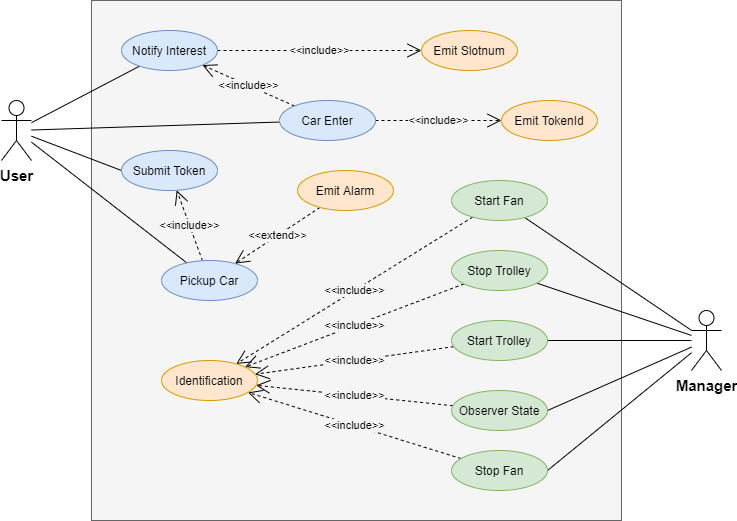

The diagram above was exported from draw.io. Its source (the exported page's mxGraphModel, read from the mxfile embedded in the PNG):
<mxGraphModel dx="852" dy="494" grid="1" gridSize="10" guides="1" tooltips="1" connect="1" arrows="1" fold="1" page="1" pageScale="1" pageWidth="827" pageHeight="1169" math="0" shadow="0">
  <root>
    <mxCell id="0" />
    <mxCell id="1" parent="0" />
    <mxCell id="9JSOB_7-f8VlLuVNg0SL-14" value="" style="rounded=0;whiteSpace=wrap;html=1;fillColor=#f5f5f5;strokeColor=#666666;fontColor=#333333;" parent="1" vertex="1">
      <mxGeometry x="130" y="10" width="530" height="520" as="geometry" />
    </mxCell>
    <mxCell id="9JSOB_7-f8VlLuVNg0SL-17" style="rounded=0;orthogonalLoop=1;jettySize=auto;html=1;endArrow=none;endFill=0;" parent="1" source="9JSOB_7-f8VlLuVNg0SL-2" target="9JSOB_7-f8VlLuVNg0SL-4" edge="1">
      <mxGeometry relative="1" as="geometry" />
    </mxCell>
    <mxCell id="9JSOB_7-f8VlLuVNg0SL-18" style="edgeStyle=none;rounded=0;orthogonalLoop=1;jettySize=auto;html=1;endArrow=none;endFill=0;" parent="1" source="9JSOB_7-f8VlLuVNg0SL-2" target="9JSOB_7-f8VlLuVNg0SL-5" edge="1">
      <mxGeometry relative="1" as="geometry" />
    </mxCell>
    <mxCell id="9JSOB_7-f8VlLuVNg0SL-19" style="edgeStyle=none;rounded=0;orthogonalLoop=1;jettySize=auto;html=1;entryX=0;entryY=0.5;entryDx=0;entryDy=0;endArrow=none;endFill=0;" parent="1" source="9JSOB_7-f8VlLuVNg0SL-2" target="9JSOB_7-f8VlLuVNg0SL-6" edge="1">
      <mxGeometry relative="1" as="geometry" />
    </mxCell>
    <mxCell id="9JSOB_7-f8VlLuVNg0SL-20" style="rounded=0;orthogonalLoop=1;jettySize=auto;html=1;endArrow=none;endFill=0;" parent="1" source="9JSOB_7-f8VlLuVNg0SL-2" target="9JSOB_7-f8VlLuVNg0SL-7" edge="1">
      <mxGeometry relative="1" as="geometry" />
    </mxCell>
    <mxCell id="9JSOB_7-f8VlLuVNg0SL-2" value="&lt;b&gt;&lt;font style=&quot;font-size: 15px&quot;&gt;User&lt;/font&gt;&lt;/b&gt;" style="shape=umlActor;verticalLabelPosition=bottom;verticalAlign=top;html=1;" parent="1" vertex="1">
      <mxGeometry x="40" y="110" width="30" height="60" as="geometry" />
    </mxCell>
    <mxCell id="9JSOB_7-f8VlLuVNg0SL-21" style="rounded=0;orthogonalLoop=1;jettySize=auto;html=1;endArrow=none;endFill=0;" parent="1" source="9JSOB_7-f8VlLuVNg0SL-3" target="9JSOB_7-f8VlLuVNg0SL-11" edge="1">
      <mxGeometry relative="1" as="geometry">
        <mxPoint x="680" y="282.36287835939333" as="sourcePoint" />
      </mxGeometry>
    </mxCell>
    <mxCell id="9JSOB_7-f8VlLuVNg0SL-22" style="rounded=0;orthogonalLoop=1;jettySize=auto;html=1;endArrow=none;endFill=0;" parent="1" source="9JSOB_7-f8VlLuVNg0SL-3" target="9JSOB_7-f8VlLuVNg0SL-9" edge="1">
      <mxGeometry relative="1" as="geometry">
        <mxPoint x="680" y="289.0215211823338" as="sourcePoint" />
      </mxGeometry>
    </mxCell>
    <mxCell id="9JSOB_7-f8VlLuVNg0SL-23" style="rounded=0;orthogonalLoop=1;jettySize=auto;html=1;entryX=1;entryY=0.5;entryDx=0;entryDy=0;endArrow=none;endFill=0;" parent="1" source="9JSOB_7-f8VlLuVNg0SL-3" target="9JSOB_7-f8VlLuVNg0SL-10" edge="1">
      <mxGeometry relative="1" as="geometry">
        <mxPoint x="680" y="298.2568807339451" as="sourcePoint" />
      </mxGeometry>
    </mxCell>
    <mxCell id="9JSOB_7-f8VlLuVNg0SL-24" style="rounded=0;orthogonalLoop=1;jettySize=auto;html=1;entryX=1;entryY=0.5;entryDx=0;entryDy=0;endArrow=none;endFill=0;" parent="1" source="9JSOB_7-f8VlLuVNg0SL-3" target="9JSOB_7-f8VlLuVNg0SL-8" edge="1">
      <mxGeometry relative="1" as="geometry">
        <mxPoint x="680" y="307.88990825688086" as="sourcePoint" />
      </mxGeometry>
    </mxCell>
    <mxCell id="9JSOB_7-f8VlLuVNg0SL-25" style="rounded=0;orthogonalLoop=1;jettySize=auto;html=1;entryX=1;entryY=0.5;entryDx=0;entryDy=0;endArrow=none;endFill=0;" parent="1" source="9JSOB_7-f8VlLuVNg0SL-3" target="9JSOB_7-f8VlLuVNg0SL-12" edge="1">
      <mxGeometry relative="1" as="geometry">
        <mxPoint x="680" y="316.1467889908257" as="sourcePoint" />
      </mxGeometry>
    </mxCell>
    <mxCell id="9JSOB_7-f8VlLuVNg0SL-3" value="&lt;font style=&quot;font-size: 15px&quot;&gt;&lt;b&gt;Manager&lt;/b&gt;&lt;/font&gt;" style="shape=umlActor;verticalLabelPosition=bottom;verticalAlign=top;html=1;" parent="1" vertex="1">
      <mxGeometry x="730" y="320" width="30" height="60" as="geometry" />
    </mxCell>
    <mxCell id="9JSOB_7-f8VlLuVNg0SL-39" value="&amp;lt;&amp;lt;include&amp;gt;&amp;gt;" style="edgeStyle=none;rounded=0;orthogonalLoop=1;jettySize=auto;html=1;dashed=1;labelBackgroundColor=#F5F5F5;endArrow=open;endFill=0;endSize=12;" parent="1" source="9JSOB_7-f8VlLuVNg0SL-4" target="9JSOB_7-f8VlLuVNg0SL-31" edge="1">
      <mxGeometry relative="1" as="geometry" />
    </mxCell>
    <mxCell id="9JSOB_7-f8VlLuVNg0SL-4" value="Notify Interest" style="ellipse;whiteSpace=wrap;html=1;fillColor=#dae8fc;strokeColor=#6c8ebf;" parent="1" vertex="1">
      <mxGeometry x="160" y="40" width="96" height="40" as="geometry" />
    </mxCell>
    <mxCell id="9JSOB_7-f8VlLuVNg0SL-15" value="&amp;lt;&amp;lt;include&amp;gt;&amp;gt;" style="rounded=0;orthogonalLoop=1;jettySize=auto;html=1;dashed=1;endArrow=open;endFill=0;endSize=12;labelBackgroundColor=#F5F5F5;" parent="1" source="9JSOB_7-f8VlLuVNg0SL-5" target="9JSOB_7-f8VlLuVNg0SL-4" edge="1">
      <mxGeometry relative="1" as="geometry" />
    </mxCell>
    <mxCell id="9JSOB_7-f8VlLuVNg0SL-40" value="&amp;lt;&amp;lt;include&amp;gt;&amp;gt;" style="edgeStyle=none;rounded=0;orthogonalLoop=1;jettySize=auto;html=1;dashed=1;labelBackgroundColor=#F5F5F5;endArrow=open;endFill=0;endSize=12;" parent="1" source="9JSOB_7-f8VlLuVNg0SL-5" target="9JSOB_7-f8VlLuVNg0SL-32" edge="1">
      <mxGeometry relative="1" as="geometry" />
    </mxCell>
    <mxCell id="9JSOB_7-f8VlLuVNg0SL-5" value="Car Enter" style="ellipse;whiteSpace=wrap;html=1;fillColor=#dae8fc;strokeColor=#6c8ebf;" parent="1" vertex="1">
      <mxGeometry x="318" y="110" width="96" height="40" as="geometry" />
    </mxCell>
    <mxCell id="9JSOB_7-f8VlLuVNg0SL-6" value="Submit Token" style="ellipse;whiteSpace=wrap;html=1;fillColor=#dae8fc;strokeColor=#6c8ebf;" parent="1" vertex="1">
      <mxGeometry x="160" y="160" width="96" height="40" as="geometry" />
    </mxCell>
    <mxCell id="9JSOB_7-f8VlLuVNg0SL-16" value="&amp;lt;&amp;lt;include&amp;gt;&amp;gt;" style="rounded=0;orthogonalLoop=1;jettySize=auto;html=1;dashed=1;endArrow=open;endFill=0;endSize=12;labelBackgroundColor=#F5F5F5;" parent="1" source="9JSOB_7-f8VlLuVNg0SL-7" target="9JSOB_7-f8VlLuVNg0SL-6" edge="1">
      <mxGeometry relative="1" as="geometry" />
    </mxCell>
    <mxCell id="9JSOB_7-f8VlLuVNg0SL-7" value="Pickup Car" style="ellipse;whiteSpace=wrap;html=1;fillColor=#dae8fc;strokeColor=#6c8ebf;" parent="1" vertex="1">
      <mxGeometry x="200" y="270" width="96" height="40" as="geometry" />
    </mxCell>
    <mxCell id="9JSOB_7-f8VlLuVNg0SL-29" value="&amp;lt;&amp;lt;include&amp;gt;&amp;gt;" style="edgeStyle=none;rounded=0;orthogonalLoop=1;jettySize=auto;html=1;dashed=1;endArrow=open;endFill=0;endSize=12;labelBackgroundColor=#F5F5F5;" parent="1" source="9JSOB_7-f8VlLuVNg0SL-8" target="9JSOB_7-f8VlLuVNg0SL-13" edge="1">
      <mxGeometry relative="1" as="geometry" />
    </mxCell>
    <mxCell id="9JSOB_7-f8VlLuVNg0SL-8" value="Observer State" style="ellipse;whiteSpace=wrap;html=1;fillColor=#d5e8d4;strokeColor=#82b366;" parent="1" vertex="1">
      <mxGeometry x="490" y="400" width="96" height="40" as="geometry" />
    </mxCell>
    <mxCell id="9JSOB_7-f8VlLuVNg0SL-27" value="&amp;lt;&amp;lt;include&amp;gt;&amp;gt;" style="edgeStyle=none;rounded=0;orthogonalLoop=1;jettySize=auto;html=1;dashed=1;endArrow=open;endFill=0;endSize=12;labelBackgroundColor=#F5F5F5;" parent="1" source="9JSOB_7-f8VlLuVNg0SL-9" target="9JSOB_7-f8VlLuVNg0SL-13" edge="1">
      <mxGeometry relative="1" as="geometry" />
    </mxCell>
    <mxCell id="9JSOB_7-f8VlLuVNg0SL-9" value="Stop Trolley" style="ellipse;whiteSpace=wrap;html=1;fillColor=#d5e8d4;strokeColor=#82b366;" parent="1" vertex="1">
      <mxGeometry x="490" y="260" width="96" height="40" as="geometry" />
    </mxCell>
    <mxCell id="9JSOB_7-f8VlLuVNg0SL-28" value="&amp;lt;&amp;lt;include&amp;gt;&amp;gt;" style="edgeStyle=none;rounded=0;orthogonalLoop=1;jettySize=auto;html=1;dashed=1;endArrow=open;endFill=0;endSize=12;labelBackgroundColor=#F5F5F5;" parent="1" source="9JSOB_7-f8VlLuVNg0SL-10" target="9JSOB_7-f8VlLuVNg0SL-13" edge="1">
      <mxGeometry relative="1" as="geometry" />
    </mxCell>
    <mxCell id="9JSOB_7-f8VlLuVNg0SL-10" value="Start Trolley" style="ellipse;whiteSpace=wrap;html=1;fillColor=#d5e8d4;strokeColor=#82b366;" parent="1" vertex="1">
      <mxGeometry x="490" y="330" width="96" height="40" as="geometry" />
    </mxCell>
    <mxCell id="9JSOB_7-f8VlLuVNg0SL-26" value="&amp;lt;&amp;lt;include&amp;gt;&amp;gt;" style="rounded=0;orthogonalLoop=1;jettySize=auto;html=1;endArrow=open;endFill=0;dashed=1;endSize=12;labelBackgroundColor=#F5F5F5;" parent="1" source="9JSOB_7-f8VlLuVNg0SL-11" target="9JSOB_7-f8VlLuVNg0SL-13" edge="1">
      <mxGeometry relative="1" as="geometry" />
    </mxCell>
    <mxCell id="9JSOB_7-f8VlLuVNg0SL-11" value="Start Fan" style="ellipse;whiteSpace=wrap;html=1;fillColor=#d5e8d4;strokeColor=#82b366;" parent="1" vertex="1">
      <mxGeometry x="490" y="190" width="96" height="40" as="geometry" />
    </mxCell>
    <mxCell id="9JSOB_7-f8VlLuVNg0SL-30" value="&amp;lt;&amp;lt;include&amp;gt;&amp;gt;" style="edgeStyle=none;rounded=0;orthogonalLoop=1;jettySize=auto;html=1;dashed=1;endArrow=open;endFill=0;endSize=12;labelBackgroundColor=#F5F5F5;" parent="1" source="9JSOB_7-f8VlLuVNg0SL-12" target="9JSOB_7-f8VlLuVNg0SL-13" edge="1">
      <mxGeometry relative="1" as="geometry" />
    </mxCell>
    <mxCell id="9JSOB_7-f8VlLuVNg0SL-12" value="Stop Fan" style="ellipse;whiteSpace=wrap;html=1;fillColor=#d5e8d4;strokeColor=#82b366;" parent="1" vertex="1">
      <mxGeometry x="490" y="460" width="96" height="40" as="geometry" />
    </mxCell>
    <mxCell id="9JSOB_7-f8VlLuVNg0SL-13" value="Identification" style="ellipse;whiteSpace=wrap;html=1;fillColor=#ffe6cc;strokeColor=#d79b00;" parent="1" vertex="1">
      <mxGeometry x="200" y="370" width="96" height="40" as="geometry" />
    </mxCell>
    <mxCell id="9JSOB_7-f8VlLuVNg0SL-31" value="Emit Slotnum" style="ellipse;whiteSpace=wrap;html=1;fillColor=#ffe6cc;strokeColor=#d79b00;" parent="1" vertex="1">
      <mxGeometry x="460" y="40" width="96" height="40" as="geometry" />
    </mxCell>
    <mxCell id="9JSOB_7-f8VlLuVNg0SL-32" value="Emit TokenId" style="ellipse;whiteSpace=wrap;html=1;fillColor=#ffe6cc;strokeColor=#d79b00;" parent="1" vertex="1">
      <mxGeometry x="540" y="110" width="96" height="40" as="geometry" />
    </mxCell>
    <mxCell id="9JSOB_7-f8VlLuVNg0SL-38" value="&amp;lt;&amp;lt;extend&amp;gt;&amp;gt;" style="edgeStyle=none;rounded=0;orthogonalLoop=1;jettySize=auto;html=1;dashed=1;labelBackgroundColor=#F5F5F5;endArrow=open;endFill=0;endSize=12;" parent="1" source="9JSOB_7-f8VlLuVNg0SL-37" target="9JSOB_7-f8VlLuVNg0SL-7" edge="1">
      <mxGeometry relative="1" as="geometry" />
    </mxCell>
    <mxCell id="9JSOB_7-f8VlLuVNg0SL-37" value="Emit Alarm" style="ellipse;whiteSpace=wrap;html=1;fillColor=#ffe6cc;strokeColor=#d79b00;" parent="1" vertex="1">
      <mxGeometry x="336" y="180" width="96" height="40" as="geometry" />
    </mxCell>
  </root>
</mxGraphModel>